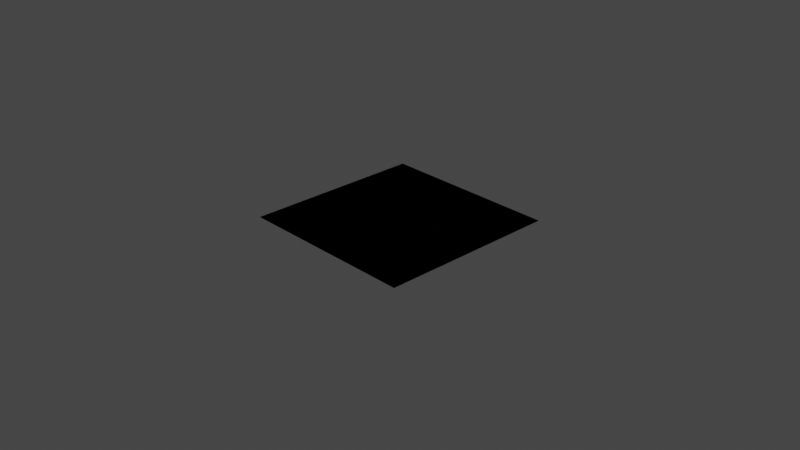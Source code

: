 # Source: very_simple_clover.blend  (saved by Blender 2.80.75; exported with 4.5.12 LTS)
import bpy
from mathutils import Matrix  # noqa: F401  (used for matrix-valued properties, if any)

bpy.ops.wm.read_factory_settings(use_empty=True)
scene = bpy.context.scene
scene.name = 'Scene'

# ---- collections
col_collection = bpy.data.collections.new('Collection'); scene.collection.children.link(col_collection)

# ---- materials (node trees are filled in below, after node groups)
mat_material = bpy.data.materials.new('Material')
mat_material.alpha_threshold = 0.0
mat_material.line_color = (0.0, 0.0, 0.0, 1.0)

# ---- material node trees
mat_material.use_nodes = True; mat_material.node_tree.nodes.clear()
_N = mat_material.node_tree.nodes; _L = mat_material.node_tree.links
n0 = _N.new('ShaderNodeOutputMaterial'); n0.name = 'Material Output'; n0.location = (300, 300)
n1 = _N.new('ShaderNodeScript'); n1.name = 'Script'; n1.location = (73, 273)
n1.bytecode = 'OpenShadingLanguage 1.00\n# Compiled by oslc 1.9.9\n# options: -o C:\\Users\\DAVIDC~1\\AppData\\Local\\Temp\\tmpfijggzcg.oso -IC:\\Users\\David Cohn\\Documents\\blender-2.80-windows64\\2.80\\scripts\\addons\\cycles\\shader\nshader simple_clover\noparam\tcolor\tFactor\t0.5 0.5 0.5\t\t%read{2147483647,-1} %write{18,18}\nglobal\tpoint\tP\t%read{1,1} %write{2147483647,-1}\nlocal\tpoint\tp\t%read{2,5} %write{1,1}\nlocal\tfloat\tr\t%read{15,15} %write{3,3}\nlocal\tfloat\ta\t%read{7,7} %write{6,6}\nlocal\tfloat\ts\t%read{11,11} %write{10,10}\nlocal\tfloat\tt\t%read{15,15} %write{13,13}\nlocal\tfloat\tf\t%read{18,18} %write{14,17}\nconst\tstring\t$const1\t"object"\t\t%read{1,1} %write{2147483647,-1}\nconst\tstring\t$const2\t"transform"\t\t%read{0,0} %write{2147483647,-1}\nconst\tstring\t$const3\t"common"\t\t%read{1,1} %write{2147483647,-1}\ntemp\tfloat\t$tmp1\t%read{3,3} %write{2,2}\nconst\tint\t$const4\t1\t\t%read{4,4} %write{2147483647,-1}\ntemp\tfloat\t$tmp2\t%read{6,6} %write{4,4}\nconst\tint\t$const5\t0\t\t%read{5,5} %write{2147483647,-1}\ntemp\tfloat\t$tmp3\t%read{6,6} %write{5,5}\nconst\tfloat\t$const6\t0.5\t\t%read{9,10} %write{2147483647,-1}\ntemp\tfloat\t$tmp4\t%read{9,9} %write{8,8}\ntemp\tfloat\t$tmp5\t%read{8,8} %write{7,7}\nconst\tfloat\t$const8\t3\t\t%read{7,7} %write{2147483647,-1}\ntemp\tfloat\t$tmp6\t%read{10,10} %write{9,9}\nconst\tfloat\t$const9\t0.15000001\t\t%read{13,13} %write{2147483647,-1}\nconst\tfloat\t$const10\t0.34999999\t\t%read{12,12} %write{2147483647,-1}\ntemp\tfloat\t$tmp7\t%read{12,12} %write{11,11}\nconst\tfloat\t$const11\t0.30000001\t\t%read{11,11} %write{2147483647,-1}\ntemp\tfloat\t$tmp8\t%read{13,13} %write{12,12}\nconst\tfloat\t$const12\t0\t\t%read{14,14} %write{2147483647,-1}\ntemp\tint\t$tmp9\t%read{16,16} %write{15,15}\nconst\tfloat\t$const13\t1\t\t%read{17,17} %write{2147483647,-1}\nconst\tcolor\t$const14\t1 1 1\t\t%read{18,18} %write{2147483647,-1}\nconst\tcolor\t$const15\t0 1 0\t\t%read{18,18} %write{2147483647,-1}\ncode ___main___\n# C:\\Users\\DAVIDC~1\\AppData\\Local\\Temp\\tmpsnp6ky6s.osl:5\n#     point p = transform("object",P);\n\tfunctioncall\t$const2 2 \t%filename{"C:\\Users\\DAVIDC~1\\AppData\\Local\\Temp\\tmpsnp6ky6s.osl"} %line{5} %argrw{"r"}\n# 2.80\\scripts\\addons\\cycles\\shader\\stdosl.h:379\n#   return transform("common", to, p);\n\ttransform\tp $const3 $const1 P \t%filename{"2.80\\scripts\\addons\\cycles\\shader\\stdosl.h"} %line{379} %argrw{"wrrr"}\n# C:\\Users\\DAVIDC~1\\AppData\\Local\\Temp\\tmpsnp6ky6s.osl:6\n#     float r = sqrt(dot(p,p));\n\tdot\t\t$tmp1 p p \t%filename{"C:\\Users\\DAVIDC~1\\AppData\\Local\\Temp\\tmpsnp6ky6s.osl"} %line{6} %argrw{"wrr"}\n\tsqrt\t\tr $tmp1 \t%argrw{"wr"}\n# C:\\Users\\DAVIDC~1\\AppData\\Local\\Temp\\tmpsnp6ky6s.osl:7\n#     float a = atan2(p[1],p[0]);\n\tcompref\t\t$tmp2 p $const4 \t%line{7} %argrw{"wrr"}\n\tcompref\t\t$tmp3 p $const5 \t%argrw{"wrr"}\n\tatan2\t\ta $tmp2 $tmp3 \t%argrw{"wrr"}\n# C:\\Users\\DAVIDC~1\\AppData\\Local\\Temp\\tmpsnp6ky6s.osl:8\n#     float s = 0.5 + 0.5*sin(3*a);\n\tmul\t\t$tmp5 $const8 a \t%line{8} %argrw{"wrr"}\n\tsin\t\t$tmp4 $tmp5 \t%argrw{"wr"}\n\tmul\t\t$tmp6 $const6 $tmp4 \t%argrw{"wrr"}\n\tadd\t\ts $const6 $tmp6 \t%argrw{"wrr"}\n# C:\\Users\\DAVIDC~1\\AppData\\Local\\Temp\\tmpsnp6ky6s.osl:9\n#     float t = 0.15+ 0.35*pow(s,0.3);\n\tpow\t\t$tmp7 s $const11 \t%line{9} %argrw{"wrr"}\n\tmul\t\t$tmp8 $const10 $tmp7 \t%argrw{"wrr"}\n\tadd\t\tt $const9 $tmp8 \t%argrw{"wrr"}\n# C:\\Users\\DAVIDC~1\\AppData\\Local\\Temp\\tmpsnp6ky6s.osl:10\n#     float f = 0.0;\n\tassign\t\tf $const12 \t%line{10} %argrw{"wr"}\n# C:\\Users\\DAVIDC~1\\AppData\\Local\\Temp\\tmpsnp6ky6s.osl:11\n#     if(r<t) f = 1.0;\n\tlt\t\t$tmp9 r t \t%line{11} %argrw{"wrr"}\n\tif\t\t$tmp9 18 18 \t%argrw{"r"}\n\tassign\t\tf $const13 \t%argrw{"wr"}\n# C:\\Users\\DAVIDC~1\\AppData\\Local\\Temp\\tmpsnp6ky6s.osl:12\n#     Factor = mix(color(1,1,1),color(0,1,0),f);\n\tmix\t\tFactor $const14 $const15 f \t%line{12} %argrw{"wrrr"}\n\tend\n'
n1.bytecode_hash = '80E6570FCD7F03319872B1DC79F43812'
_L.new(n1.outputs[0], n0.inputs[0])
n0.is_active_output = True

# ---- world
world_world = bpy.data.worlds.new('World'); scene.world = world_world
world_world.use_nodes = True; world_world.node_tree.nodes.clear()
_N = world_world.node_tree.nodes; _L = world_world.node_tree.links
n0 = _N.new('ShaderNodeOutputWorld'); n0.name = 'World Output'; n0.location = (300, 300)
n1 = _N.new('ShaderNodeBackground'); n1.name = 'Background'; n1.location = (10, 300)
n1.inputs[0].default_value = (0.05088, 0.05088, 0.05088, 1.0)
_L.new(n1.outputs[0], n0.inputs[0])
n0.is_active_output = True
world_world.color = (0.05088, 0.05088, 0.05088)
world_world.use_sun_shadow = False
world_world.sun_shadow_jitter_overblur = 0.0

# ---- cameras
cam_camera = bpy.data.cameras.new('Camera')
cam_camera.clip_end = 100.0
cam_camera.ortho_scale = 7.314

# ---- lights
light_light = bpy.data.lights.new('Light', 'POINT')
light_light.transmission_factor = 0.0
light_light.energy = 1000.0
light_light.shadow_soft_size = 0.1
light_light.shadow_maximum_resolution = 0.006
light_light.use_absolute_resolution = True

# ---- meshes
me_plane = bpy.data.meshes.new('Plane')
me_plane.from_pydata([(-1.0, -1.0, 0.0), (1.0, -1.0, 0.0), (-1.0, 1.0, 0.0), (1.0, 1.0, 0.0)], [], [(0, 1, 3, 2)])
_uv = me_plane.uv_layers.new(name='UVMap')
_uv.uv.foreach_set('vector', [0.0, 0.0, 1.0, 0.0, 1.0, 1.0, 0.0, 1.0])
me_plane.materials.append(mat_material)
me_plane.use_remesh_preserve_volume = False
me_plane.use_remesh_preserve_attributes = False
me_plane.use_mirror_vertex_groups = False
me_plane.update()

# ---- objects
ob_light = bpy.data.objects.new('Light', light_light)
ob_camera = bpy.data.objects.new('Camera', cam_camera)
ob_plane = bpy.data.objects.new('Plane', me_plane)

# ---- transforms, parenting, visibility, modifiers, constraints
ob_light.location = (4.076, 1.005, 5.904)
ob_light.rotation_euler = (0.6503, 0.05522, 1.866)
ob_light.lock_rotations_4d = False
ob_light.empty_display_type = 'ARROWS'
ob_light.color = (0.0, 0.0, 0.0, 0.0)
ob_light.lineart.crease_threshold = 0.0
ob_camera.location = (7.359, -6.926, 4.958)
ob_camera.rotation_euler = (1.109, 0.0, 0.8149)
ob_camera.lock_rotations_4d = False
ob_camera.empty_display_type = 'ARROWS'
ob_camera.color = (0.0, 0.0, 0.0, 0.0)
ob_camera.display_type = 'WIRE'
ob_camera.lineart.crease_threshold = 0.0
ob_plane.location = (-0.0002371, -0.004574, -1.63e-09)
ob_plane.lineart.crease_threshold = 0.0

# ---- collection membership
col_collection.objects.link(ob_light)
col_collection.objects.link(ob_camera)
col_collection.objects.link(ob_plane)

# ---- scene / render settings (as saved in the file)
scene.camera = ob_camera
scene.frame_start = 1; scene.frame_end = 250; scene.frame_set(0)
scene.render.engine = 'CYCLES'
scene.cycles.shading_system = True
scene.cycles.use_denoising = False
scene.cycles.samples = 128
scene.cycles.sampling_pattern = 'TABULATED_SOBOL'
scene.cycles.use_adaptive_sampling = False
scene.cycles.use_light_tree = False
scene.view_settings.view_transform = 'Filmic'
bpy.context.view_layer.update()

